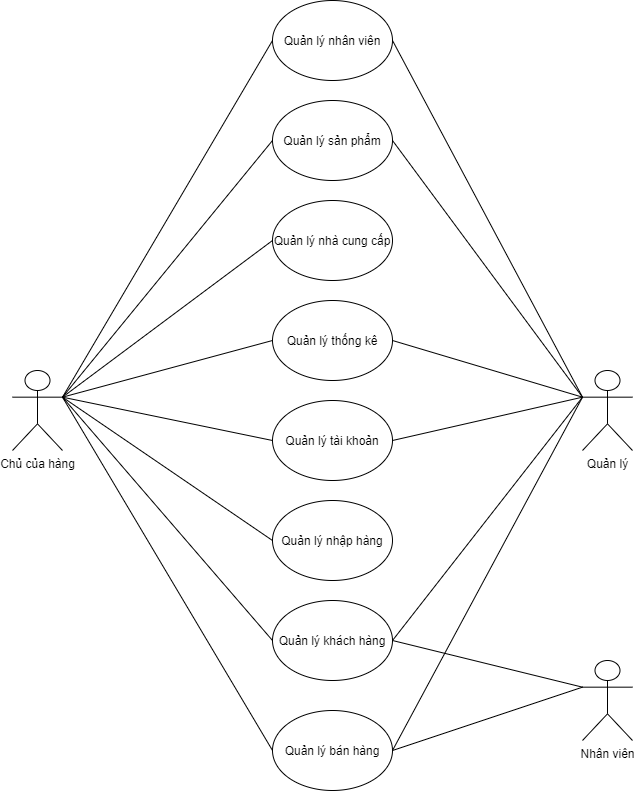

The diagram above was exported from draw.io. Its source (the exported page's mxGraphModel, read from the mxfile embedded in the PNG):
<mxGraphModel dx="1019" dy="519" grid="1" gridSize="10" guides="1" tooltips="1" connect="1" arrows="1" fold="1" page="1" pageScale="1" pageWidth="850" pageHeight="1100" math="0" shadow="0">
  <root>
    <mxCell id="0" />
    <mxCell id="1" parent="0" />
    <mxCell id="OusIwhjpZpqqb6Qdfl_f-1" value="Chủ của hàng&lt;br&gt;" style="shape=umlActor;verticalLabelPosition=bottom;verticalAlign=top;html=1;outlineConnect=0;" parent="1" vertex="1">
      <mxGeometry x="60" y="470" width="50" height="80" as="geometry" />
    </mxCell>
    <mxCell id="OusIwhjpZpqqb6Qdfl_f-3" value="Quản lý nhân viên" style="ellipse;whiteSpace=wrap;html=1;" parent="1" vertex="1">
      <mxGeometry x="320" y="100" width="120" height="80" as="geometry" />
    </mxCell>
    <mxCell id="OusIwhjpZpqqb6Qdfl_f-4" value="Quản lý sản phẩm" style="ellipse;whiteSpace=wrap;html=1;" parent="1" vertex="1">
      <mxGeometry x="320" y="200" width="120" height="80" as="geometry" />
    </mxCell>
    <mxCell id="OusIwhjpZpqqb6Qdfl_f-5" value="Quản lý nhà cung cấp" style="ellipse;whiteSpace=wrap;html=1;" parent="1" vertex="1">
      <mxGeometry x="320" y="300" width="120" height="80" as="geometry" />
    </mxCell>
    <mxCell id="OusIwhjpZpqqb6Qdfl_f-6" value="Quản lý thống kê" style="ellipse;whiteSpace=wrap;html=1;" parent="1" vertex="1">
      <mxGeometry x="320" y="400" width="120" height="80" as="geometry" />
    </mxCell>
    <mxCell id="OusIwhjpZpqqb6Qdfl_f-7" value="Quản lý tài khoản" style="ellipse;whiteSpace=wrap;html=1;" parent="1" vertex="1">
      <mxGeometry x="320" y="500" width="120" height="80" as="geometry" />
    </mxCell>
    <mxCell id="OusIwhjpZpqqb6Qdfl_f-8" value="Quản lý nhập hàng" style="ellipse;whiteSpace=wrap;html=1;" parent="1" vertex="1">
      <mxGeometry x="320" y="600" width="120" height="80" as="geometry" />
    </mxCell>
    <mxCell id="OusIwhjpZpqqb6Qdfl_f-9" value="Quản lý khách hàng" style="ellipse;whiteSpace=wrap;html=1;" parent="1" vertex="1">
      <mxGeometry x="320" y="700" width="120" height="80" as="geometry" />
    </mxCell>
    <mxCell id="OusIwhjpZpqqb6Qdfl_f-10" value="Quản lý" style="shape=umlActor;verticalLabelPosition=bottom;verticalAlign=top;html=1;outlineConnect=0;" parent="1" vertex="1">
      <mxGeometry x="630" y="470" width="50" height="80" as="geometry" />
    </mxCell>
    <mxCell id="OusIwhjpZpqqb6Qdfl_f-12" value="" style="endArrow=none;html=1;exitX=1;exitY=0.3333333333333333;exitDx=0;exitDy=0;exitPerimeter=0;entryX=0;entryY=0.5;entryDx=0;entryDy=0;" parent="1" source="OusIwhjpZpqqb6Qdfl_f-1" target="OusIwhjpZpqqb6Qdfl_f-3" edge="1">
      <mxGeometry width="50" height="50" relative="1" as="geometry">
        <mxPoint x="400" y="480" as="sourcePoint" />
        <mxPoint x="450" y="430" as="targetPoint" />
      </mxGeometry>
    </mxCell>
    <mxCell id="OusIwhjpZpqqb6Qdfl_f-13" value="" style="endArrow=none;html=1;exitX=1;exitY=0.3333333333333333;exitDx=0;exitDy=0;exitPerimeter=0;entryX=0;entryY=0.5;entryDx=0;entryDy=0;" parent="1" source="OusIwhjpZpqqb6Qdfl_f-1" target="OusIwhjpZpqqb6Qdfl_f-4" edge="1">
      <mxGeometry width="50" height="50" relative="1" as="geometry">
        <mxPoint x="400" y="480" as="sourcePoint" />
        <mxPoint x="450" y="430" as="targetPoint" />
      </mxGeometry>
    </mxCell>
    <mxCell id="OusIwhjpZpqqb6Qdfl_f-14" value="" style="endArrow=none;html=1;exitX=1;exitY=0.3333333333333333;exitDx=0;exitDy=0;exitPerimeter=0;entryX=0;entryY=0.5;entryDx=0;entryDy=0;" parent="1" source="OusIwhjpZpqqb6Qdfl_f-1" target="OusIwhjpZpqqb6Qdfl_f-5" edge="1">
      <mxGeometry width="50" height="50" relative="1" as="geometry">
        <mxPoint x="400" y="480" as="sourcePoint" />
        <mxPoint x="450" y="430" as="targetPoint" />
      </mxGeometry>
    </mxCell>
    <mxCell id="OusIwhjpZpqqb6Qdfl_f-15" value="" style="endArrow=none;html=1;exitX=1;exitY=0.3333333333333333;exitDx=0;exitDy=0;exitPerimeter=0;entryX=0;entryY=0.5;entryDx=0;entryDy=0;" parent="1" source="OusIwhjpZpqqb6Qdfl_f-1" target="OusIwhjpZpqqb6Qdfl_f-6" edge="1">
      <mxGeometry width="50" height="50" relative="1" as="geometry">
        <mxPoint x="400" y="480" as="sourcePoint" />
        <mxPoint x="450" y="430" as="targetPoint" />
      </mxGeometry>
    </mxCell>
    <mxCell id="OusIwhjpZpqqb6Qdfl_f-16" value="" style="endArrow=none;html=1;exitX=1;exitY=0.3333333333333333;exitDx=0;exitDy=0;exitPerimeter=0;entryX=0;entryY=0.5;entryDx=0;entryDy=0;" parent="1" source="OusIwhjpZpqqb6Qdfl_f-1" target="OusIwhjpZpqqb6Qdfl_f-7" edge="1">
      <mxGeometry width="50" height="50" relative="1" as="geometry">
        <mxPoint x="400" y="480" as="sourcePoint" />
        <mxPoint x="450" y="430" as="targetPoint" />
      </mxGeometry>
    </mxCell>
    <mxCell id="OusIwhjpZpqqb6Qdfl_f-17" value="" style="endArrow=none;html=1;exitX=1;exitY=0.3333333333333333;exitDx=0;exitDy=0;exitPerimeter=0;entryX=0;entryY=0.5;entryDx=0;entryDy=0;" parent="1" source="OusIwhjpZpqqb6Qdfl_f-1" target="OusIwhjpZpqqb6Qdfl_f-8" edge="1">
      <mxGeometry width="50" height="50" relative="1" as="geometry">
        <mxPoint x="370" y="480" as="sourcePoint" />
        <mxPoint x="420" y="430" as="targetPoint" />
      </mxGeometry>
    </mxCell>
    <mxCell id="OusIwhjpZpqqb6Qdfl_f-18" value="" style="endArrow=none;html=1;exitX=1;exitY=0.3333333333333333;exitDx=0;exitDy=0;exitPerimeter=0;entryX=0;entryY=0.5;entryDx=0;entryDy=0;" parent="1" source="OusIwhjpZpqqb6Qdfl_f-1" target="OusIwhjpZpqqb6Qdfl_f-9" edge="1">
      <mxGeometry width="50" height="50" relative="1" as="geometry">
        <mxPoint x="370" y="580" as="sourcePoint" />
        <mxPoint x="420" y="530" as="targetPoint" />
      </mxGeometry>
    </mxCell>
    <mxCell id="OusIwhjpZpqqb6Qdfl_f-19" value="" style="endArrow=none;html=1;entryX=0;entryY=0.3333333333333333;entryDx=0;entryDy=0;entryPerimeter=0;exitX=1;exitY=0.5;exitDx=0;exitDy=0;" parent="1" source="OusIwhjpZpqqb6Qdfl_f-9" target="OusIwhjpZpqqb6Qdfl_f-10" edge="1">
      <mxGeometry width="50" height="50" relative="1" as="geometry">
        <mxPoint x="370" y="530" as="sourcePoint" />
        <mxPoint x="420" y="480" as="targetPoint" />
      </mxGeometry>
    </mxCell>
    <mxCell id="OusIwhjpZpqqb6Qdfl_f-20" value="" style="endArrow=none;html=1;entryX=0;entryY=0.3333333333333333;entryDx=0;entryDy=0;entryPerimeter=0;exitX=1;exitY=0.5;exitDx=0;exitDy=0;" parent="1" source="OusIwhjpZpqqb6Qdfl_f-3" target="OusIwhjpZpqqb6Qdfl_f-10" edge="1">
      <mxGeometry width="50" height="50" relative="1" as="geometry">
        <mxPoint x="370" y="530" as="sourcePoint" />
        <mxPoint x="420" y="480" as="targetPoint" />
      </mxGeometry>
    </mxCell>
    <mxCell id="OusIwhjpZpqqb6Qdfl_f-21" value="" style="endArrow=none;html=1;exitX=0;exitY=0.3333333333333333;exitDx=0;exitDy=0;exitPerimeter=0;entryX=1;entryY=0.5;entryDx=0;entryDy=0;" parent="1" source="OusIwhjpZpqqb6Qdfl_f-10" target="OusIwhjpZpqqb6Qdfl_f-4" edge="1">
      <mxGeometry width="50" height="50" relative="1" as="geometry">
        <mxPoint x="370" y="450" as="sourcePoint" />
        <mxPoint x="420" y="400" as="targetPoint" />
      </mxGeometry>
    </mxCell>
    <mxCell id="OusIwhjpZpqqb6Qdfl_f-22" value="Nhân viên&lt;br&gt;" style="shape=umlActor;verticalLabelPosition=bottom;verticalAlign=top;html=1;outlineConnect=0;" parent="1" vertex="1">
      <mxGeometry x="630" y="760" width="50" height="80" as="geometry" />
    </mxCell>
    <mxCell id="fYQjcsnErBt8TKaClyx6-1" value="Quản lý bán hàng" style="ellipse;whiteSpace=wrap;html=1;" parent="1" vertex="1">
      <mxGeometry x="320" y="810" width="120" height="80" as="geometry" />
    </mxCell>
    <mxCell id="fYQjcsnErBt8TKaClyx6-2" value="" style="endArrow=none;html=1;exitX=1;exitY=0.3333333333333333;exitDx=0;exitDy=0;exitPerimeter=0;entryX=0;entryY=0.5;entryDx=0;entryDy=0;" parent="1" source="OusIwhjpZpqqb6Qdfl_f-1" target="fYQjcsnErBt8TKaClyx6-1" edge="1">
      <mxGeometry width="50" height="50" relative="1" as="geometry">
        <mxPoint x="400" y="640" as="sourcePoint" />
        <mxPoint x="450" y="590" as="targetPoint" />
      </mxGeometry>
    </mxCell>
    <mxCell id="fYQjcsnErBt8TKaClyx6-4" value="" style="endArrow=none;html=1;entryX=0;entryY=0.3333333333333333;entryDx=0;entryDy=0;entryPerimeter=0;exitX=1;exitY=0.5;exitDx=0;exitDy=0;" parent="1" source="fYQjcsnErBt8TKaClyx6-1" target="OusIwhjpZpqqb6Qdfl_f-22" edge="1">
      <mxGeometry width="50" height="50" relative="1" as="geometry">
        <mxPoint x="400" y="700" as="sourcePoint" />
        <mxPoint x="450" y="650" as="targetPoint" />
      </mxGeometry>
    </mxCell>
    <mxCell id="J579lYcc7PBsLFPRb6ep-1" value="" style="endArrow=none;html=1;entryX=0;entryY=0.3333333333333333;entryDx=0;entryDy=0;entryPerimeter=0;exitX=1;exitY=0.5;exitDx=0;exitDy=0;" parent="1" source="fYQjcsnErBt8TKaClyx6-1" target="OusIwhjpZpqqb6Qdfl_f-10" edge="1">
      <mxGeometry width="50" height="50" relative="1" as="geometry">
        <mxPoint x="400" y="690" as="sourcePoint" />
        <mxPoint x="450" y="640" as="targetPoint" />
      </mxGeometry>
    </mxCell>
    <mxCell id="J579lYcc7PBsLFPRb6ep-2" value="" style="endArrow=none;html=1;entryX=0;entryY=0.3333333333333333;entryDx=0;entryDy=0;entryPerimeter=0;exitX=1;exitY=0.5;exitDx=0;exitDy=0;" parent="1" source="OusIwhjpZpqqb6Qdfl_f-6" target="OusIwhjpZpqqb6Qdfl_f-10" edge="1">
      <mxGeometry width="50" height="50" relative="1" as="geometry">
        <mxPoint x="400" y="610" as="sourcePoint" />
        <mxPoint x="450" y="560" as="targetPoint" />
      </mxGeometry>
    </mxCell>
    <mxCell id="kEgrSiQZ5Ju736d0gq0B-1" value="" style="endArrow=none;html=1;entryX=0;entryY=0.3333333333333333;entryDx=0;entryDy=0;entryPerimeter=0;exitX=1;exitY=0.5;exitDx=0;exitDy=0;" parent="1" source="OusIwhjpZpqqb6Qdfl_f-7" target="OusIwhjpZpqqb6Qdfl_f-10" edge="1">
      <mxGeometry width="50" height="50" relative="1" as="geometry">
        <mxPoint x="430" y="610" as="sourcePoint" />
        <mxPoint x="480" y="560" as="targetPoint" />
      </mxGeometry>
    </mxCell>
    <mxCell id="a9flrRqNcVnIEp2DIZOB-1" value="" style="endArrow=none;html=1;entryX=0;entryY=0.3333333333333333;entryDx=0;entryDy=0;entryPerimeter=0;exitX=1;exitY=0.5;exitDx=0;exitDy=0;" parent="1" source="OusIwhjpZpqqb6Qdfl_f-9" target="OusIwhjpZpqqb6Qdfl_f-22" edge="1">
      <mxGeometry width="50" height="50" relative="1" as="geometry">
        <mxPoint x="370" y="700" as="sourcePoint" />
        <mxPoint x="420" y="650" as="targetPoint" />
      </mxGeometry>
    </mxCell>
  </root>
</mxGraphModel>